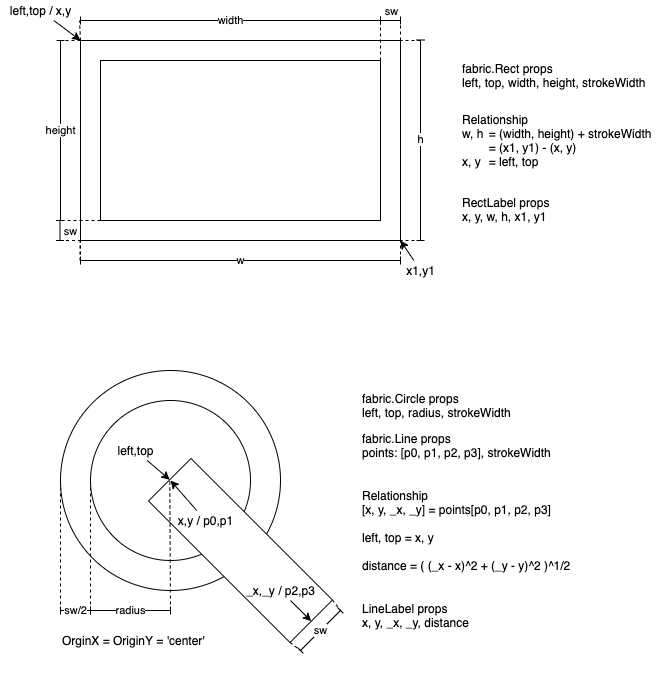

The diagram above was exported from draw.io. Its source (the exported page's mxGraphModel, read from the mxfile embedded in the PNG):
<mxGraphModel dx="1004" dy="1443" grid="1" gridSize="10" guides="1" tooltips="1" connect="1" arrows="1" fold="1" page="1" pageScale="1" pageWidth="827" pageHeight="1169" math="0" shadow="0">
  <root>
    <mxCell id="0" />
    <mxCell id="1" parent="0" />
    <mxCell id="y5BSBIiVfF4nKmv03B4p-51" value="fabric.Circle props&lt;br&gt;left, top, radius, strokeWidth" style="text;html=1;align=left;verticalAlign=middle;resizable=0;points=[];autosize=1;strokeColor=none;fillColor=none;" parent="1" vertex="1">
      <mxGeometry x="460" y="420" width="160" height="30" as="geometry" />
    </mxCell>
    <mxCell id="y5BSBIiVfF4nKmv03B4p-52" value="fabric.Line props&lt;br&gt;points: [p0, p1, p2, p3], strokeWidth" style="text;html=1;align=left;verticalAlign=middle;resizable=0;points=[];autosize=1;strokeColor=none;fillColor=none;" parent="1" vertex="1">
      <mxGeometry x="460" y="460" width="200" height="30" as="geometry" />
    </mxCell>
    <mxCell id="y5BSBIiVfF4nKmv03B4p-53" value="LineLabel props&lt;br&gt;x, y, _x, _y, distance" style="text;html=1;align=left;verticalAlign=middle;resizable=0;points=[];autosize=1;strokeColor=none;fillColor=none;" parent="1" vertex="1">
      <mxGeometry x="460" y="630" width="120" height="30" as="geometry" />
    </mxCell>
    <mxCell id="y5BSBIiVfF4nKmv03B4p-54" value="Relationship&lt;br&gt;[x, y, _x, _y] = points[p0, p1, p2, p3]&lt;br&gt;&lt;br&gt;left, top = x, y&lt;br&gt;&lt;br&gt;distance = (&amp;nbsp;(_x - x)^2 + (_y - y)^2 )^1/2" style="text;html=1;align=left;verticalAlign=middle;resizable=0;points=[];autosize=1;strokeColor=none;fillColor=none;" parent="1" vertex="1">
      <mxGeometry x="460" y="520" width="220" height="80" as="geometry" />
    </mxCell>
    <mxCell id="y5BSBIiVfF4nKmv03B4p-59" value="" style="group" parent="1" vertex="1" connectable="0">
      <mxGeometry x="100" y="30" width="670" height="280" as="geometry" />
    </mxCell>
    <mxCell id="32" value="" style="group" parent="y5BSBIiVfF4nKmv03B4p-59" vertex="1" connectable="0">
      <mxGeometry width="440" height="280" as="geometry" />
    </mxCell>
    <mxCell id="4" value="" style="endArrow=none;dashed=1;html=1;entryX=0;entryY=1;entryDx=0;entryDy=0;" parent="32" target="ZHMOSWWr3iShUxf75of7-1" edge="1">
      <mxGeometry width="50" height="50" relative="1" as="geometry">
        <mxPoint x="80" y="260" as="sourcePoint" />
        <mxPoint x="110" y="320" as="targetPoint" />
      </mxGeometry>
    </mxCell>
    <mxCell id="ZHMOSWWr3iShUxf75of7-1" value="" style="whiteSpace=wrap;html=1;" parent="32" vertex="1">
      <mxGeometry x="80" y="40" width="320" height="200" as="geometry" />
    </mxCell>
    <mxCell id="ZHMOSWWr3iShUxf75of7-2" value="" style="rounded=0;whiteSpace=wrap;html=1;" parent="32" vertex="1">
      <mxGeometry x="100" y="60" width="280" height="160" as="geometry" />
    </mxCell>
    <mxCell id="ZHMOSWWr3iShUxf75of7-3" value="left,top / x,y" style="text;html=1;align=center;verticalAlign=middle;resizable=0;points=[];autosize=1;strokeColor=none;fillColor=none;" parent="32" vertex="1">
      <mxGeometry width="80" height="20" as="geometry" />
    </mxCell>
    <mxCell id="ZHMOSWWr3iShUxf75of7-6" value="" style="endArrow=classic;html=1;rounded=0;entryX=0;entryY=0;entryDx=0;entryDy=0;" parent="32" source="ZHMOSWWr3iShUxf75of7-3" target="ZHMOSWWr3iShUxf75of7-1" edge="1">
      <mxGeometry width="50" height="50" relative="1" as="geometry">
        <mxPoint x="220" y="130" as="sourcePoint" />
        <mxPoint x="270" y="80" as="targetPoint" />
      </mxGeometry>
    </mxCell>
    <mxCell id="ZHMOSWWr3iShUxf75of7-19" value="x1,y1" style="text;html=1;align=center;verticalAlign=middle;resizable=0;points=[];autosize=1;strokeColor=none;fillColor=none;" parent="32" vertex="1">
      <mxGeometry x="400" y="260" width="40" height="20" as="geometry" />
    </mxCell>
    <mxCell id="ZHMOSWWr3iShUxf75of7-20" value="" style="endArrow=classic;html=1;rounded=0;entryX=1;entryY=1;entryDx=0;entryDy=0;" parent="32" source="ZHMOSWWr3iShUxf75of7-19" target="ZHMOSWWr3iShUxf75of7-1" edge="1">
      <mxGeometry width="50" height="50" relative="1" as="geometry">
        <mxPoint x="230" y="200" as="sourcePoint" />
        <mxPoint x="280" y="150" as="targetPoint" />
      </mxGeometry>
    </mxCell>
    <mxCell id="5" value="" style="endArrow=none;dashed=1;html=1;entryX=1;entryY=1;entryDx=0;entryDy=0;" parent="32" target="ZHMOSWWr3iShUxf75of7-1" edge="1">
      <mxGeometry width="50" height="50" relative="1" as="geometry">
        <mxPoint x="400" y="260" as="sourcePoint" />
        <mxPoint x="90" y="250" as="targetPoint" />
      </mxGeometry>
    </mxCell>
    <mxCell id="6" value="" style="endArrow=none;dashed=1;html=1;exitX=0;exitY=1;exitDx=0;exitDy=0;" parent="32" source="ZHMOSWWr3iShUxf75of7-2" edge="1">
      <mxGeometry width="50" height="50" relative="1" as="geometry">
        <mxPoint x="90" y="290" as="sourcePoint" />
        <mxPoint x="60" y="220" as="targetPoint" />
      </mxGeometry>
    </mxCell>
    <mxCell id="7" value="" style="endArrow=none;dashed=1;html=1;exitX=0;exitY=0;exitDx=0;exitDy=0;" parent="32" source="ZHMOSWWr3iShUxf75of7-1" edge="1">
      <mxGeometry width="50" height="50" relative="1" as="geometry">
        <mxPoint x="110" y="230" as="sourcePoint" />
        <mxPoint x="60" y="40" as="targetPoint" />
      </mxGeometry>
    </mxCell>
    <mxCell id="8" value="" style="endArrow=none;dashed=1;html=1;exitX=1;exitY=0;exitDx=0;exitDy=0;" parent="32" edge="1">
      <mxGeometry width="50" height="50" relative="1" as="geometry">
        <mxPoint x="400" y="40" as="sourcePoint" />
        <mxPoint x="400" y="20" as="targetPoint" />
      </mxGeometry>
    </mxCell>
    <mxCell id="9" value="" style="endArrow=none;dashed=1;html=1;exitX=1;exitY=0;exitDx=0;exitDy=0;" parent="32" edge="1">
      <mxGeometry width="50" height="50" relative="1" as="geometry">
        <mxPoint x="79.49000000000001" y="260" as="sourcePoint" />
        <mxPoint x="79.49000000000001" y="240" as="targetPoint" />
      </mxGeometry>
    </mxCell>
    <mxCell id="11" value="" style="endArrow=none;dashed=1;html=1;exitX=1;exitY=0;exitDx=0;exitDy=0;" parent="32" edge="1">
      <mxGeometry width="50" height="50" relative="1" as="geometry">
        <mxPoint x="59.49000000000001" y="240" as="sourcePoint" />
        <mxPoint x="79.49000000000001" y="240" as="targetPoint" />
      </mxGeometry>
    </mxCell>
    <mxCell id="12" value="" style="endArrow=baseDash;startArrow=baseDash;html=1;startFill=0;endFill=0;" parent="32" edge="1">
      <mxGeometry width="50" height="50" relative="1" as="geometry">
        <mxPoint x="380" y="20" as="sourcePoint" />
        <mxPoint x="400" y="20" as="targetPoint" />
      </mxGeometry>
    </mxCell>
    <mxCell id="13" value="sw" style="edgeLabel;html=1;align=center;verticalAlign=middle;resizable=0;points=[];" parent="12" vertex="1" connectable="0">
      <mxGeometry x="0.0903" y="-1" relative="1" as="geometry">
        <mxPoint x="-1" y="-11" as="offset" />
      </mxGeometry>
    </mxCell>
    <mxCell id="14" value="" style="endArrow=baseDash;startArrow=baseDash;html=1;startFill=0;endFill=0;" parent="32" edge="1">
      <mxGeometry width="50" height="50" relative="1" as="geometry">
        <mxPoint x="59.49000000000001" y="220" as="sourcePoint" />
        <mxPoint x="59.49000000000001" y="240" as="targetPoint" />
      </mxGeometry>
    </mxCell>
    <mxCell id="15" value="sw" style="edgeLabel;html=1;align=center;verticalAlign=middle;resizable=0;points=[];" parent="14" vertex="1" connectable="0">
      <mxGeometry x="0.0903" y="-1" relative="1" as="geometry">
        <mxPoint x="11" y="-1" as="offset" />
      </mxGeometry>
    </mxCell>
    <mxCell id="16" value="w" style="endArrow=baseDash;startArrow=baseDash;html=1;startFill=0;endFill=0;" parent="32" edge="1">
      <mxGeometry width="50" height="50" relative="1" as="geometry">
        <mxPoint x="80" y="260" as="sourcePoint" />
        <mxPoint x="400" y="260" as="targetPoint" />
      </mxGeometry>
    </mxCell>
    <mxCell id="18" value="height" style="endArrow=baseDash;startArrow=baseDash;html=1;startFill=0;endFill=0;" parent="32" edge="1">
      <mxGeometry width="50" height="50" relative="1" as="geometry">
        <mxPoint x="60" y="40" as="sourcePoint" />
        <mxPoint x="60" y="220" as="targetPoint" />
      </mxGeometry>
    </mxCell>
    <mxCell id="26" value="" style="endArrow=none;dashed=1;html=1;exitX=0;exitY=0;exitDx=0;exitDy=0;" parent="32" source="ZHMOSWWr3iShUxf75of7-1" edge="1">
      <mxGeometry width="50" height="50" relative="1" as="geometry">
        <mxPoint x="79.49000000000001" y="-0.5099999999999909" as="sourcePoint" />
        <mxPoint x="79" y="20" as="targetPoint" />
      </mxGeometry>
    </mxCell>
    <mxCell id="27" value="" style="endArrow=none;dashed=1;html=1;" parent="32" edge="1">
      <mxGeometry width="50" height="50" relative="1" as="geometry">
        <mxPoint x="380" y="60" as="sourcePoint" />
        <mxPoint x="380" y="20" as="targetPoint" />
      </mxGeometry>
    </mxCell>
    <mxCell id="28" value="width" style="endArrow=baseDash;startArrow=baseDash;html=1;startFill=0;endFill=0;" parent="32" edge="1">
      <mxGeometry width="50" height="50" relative="1" as="geometry">
        <mxPoint x="80" y="20" as="sourcePoint" />
        <mxPoint x="380" y="20" as="targetPoint" />
      </mxGeometry>
    </mxCell>
    <mxCell id="29" value="" style="endArrow=none;dashed=1;html=1;" parent="32" edge="1">
      <mxGeometry width="50" height="50" relative="1" as="geometry">
        <mxPoint x="420" y="240" as="sourcePoint" />
        <mxPoint x="400" y="240" as="targetPoint" />
      </mxGeometry>
    </mxCell>
    <mxCell id="30" value="" style="endArrow=none;dashed=1;html=1;exitX=0;exitY=0;exitDx=0;exitDy=0;" parent="32" edge="1">
      <mxGeometry width="50" height="50" relative="1" as="geometry">
        <mxPoint x="419.9999999999999" y="40" as="sourcePoint" />
        <mxPoint x="400" y="40" as="targetPoint" />
      </mxGeometry>
    </mxCell>
    <mxCell id="31" value="h" style="endArrow=baseDash;startArrow=baseDash;html=1;startFill=0;endFill=0;" parent="32" edge="1">
      <mxGeometry width="50" height="50" relative="1" as="geometry">
        <mxPoint x="420" y="39.49000000000001" as="sourcePoint" />
        <mxPoint x="420" y="240" as="targetPoint" />
      </mxGeometry>
    </mxCell>
    <mxCell id="y5BSBIiVfF4nKmv03B4p-58" value="" style="group" parent="y5BSBIiVfF4nKmv03B4p-59" vertex="1" connectable="0">
      <mxGeometry x="460" y="60" width="210" height="164" as="geometry" />
    </mxCell>
    <mxCell id="22" value="&lt;div&gt;&lt;span&gt;fabric.Rect props&lt;/span&gt;&lt;/div&gt;&lt;div&gt;left, top, width, height, strokeWidth&lt;/div&gt;" style="text;html=1;align=left;verticalAlign=middle;resizable=0;points=[];autosize=1;strokeColor=none;fillColor=none;" parent="y5BSBIiVfF4nKmv03B4p-58" vertex="1">
      <mxGeometry width="200" height="30" as="geometry" />
    </mxCell>
    <mxCell id="23" value="&lt;div&gt;&lt;span&gt;RectLabel props&lt;/span&gt;&lt;/div&gt;&lt;div&gt;x, y, w, h, x1, y1&lt;/div&gt;" style="text;html=1;align=left;verticalAlign=middle;resizable=0;points=[];autosize=1;strokeColor=none;fillColor=none;" parent="y5BSBIiVfF4nKmv03B4p-58" vertex="1">
      <mxGeometry y="134" width="100" height="30" as="geometry" />
    </mxCell>
    <mxCell id="24" value="&lt;div&gt;Relationship&lt;/div&gt;&lt;div&gt;&lt;/div&gt;w, h&lt;span style=&quot;white-space: pre&quot;&gt;&#09;&lt;/span&gt;= (width, height) + strokeWidth&lt;br&gt;&lt;span style=&quot;white-space: pre&quot;&gt;&#09;&lt;/span&gt;= (x1, y1) - (x, y)&lt;br&gt;x, y&amp;nbsp;&lt;span style=&quot;white-space: pre&quot;&gt;&#09;&lt;/span&gt;= left, top" style="text;html=1;align=left;verticalAlign=middle;resizable=0;points=[];autosize=1;strokeColor=none;fillColor=none;" parent="y5BSBIiVfF4nKmv03B4p-58" vertex="1">
      <mxGeometry y="50" width="210" height="60" as="geometry" />
    </mxCell>
    <mxCell id="y5BSBIiVfF4nKmv03B4p-68" value="" style="group" parent="1" vertex="1" connectable="0">
      <mxGeometry x="160" y="400" width="280" height="320" as="geometry" />
    </mxCell>
    <mxCell id="y5BSBIiVfF4nKmv03B4p-66" value="" style="group" parent="y5BSBIiVfF4nKmv03B4p-68" vertex="1" connectable="0">
      <mxGeometry width="280" height="280" as="geometry" />
    </mxCell>
    <mxCell id="y5BSBIiVfF4nKmv03B4p-32" value="" style="ellipse;whiteSpace=wrap;html=1;aspect=fixed;" parent="y5BSBIiVfF4nKmv03B4p-66" vertex="1">
      <mxGeometry width="220" height="220" as="geometry" />
    </mxCell>
    <mxCell id="y5BSBIiVfF4nKmv03B4p-33" value="" style="ellipse;whiteSpace=wrap;html=1;aspect=fixed;" parent="y5BSBIiVfF4nKmv03B4p-66" vertex="1">
      <mxGeometry x="30" y="30" width="160" height="160" as="geometry" />
    </mxCell>
    <mxCell id="y5BSBIiVfF4nKmv03B4p-34" value="" style="rounded=0;whiteSpace=wrap;html=1;rotation=45;" parent="y5BSBIiVfF4nKmv03B4p-66" vertex="1">
      <mxGeometry x="80" y="150" width="200" height="60" as="geometry" />
    </mxCell>
    <mxCell id="y5BSBIiVfF4nKmv03B4p-43" value="" style="endArrow=none;dashed=1;html=1;entryX=0;entryY=0.5;entryDx=0;entryDy=0;" parent="y5BSBIiVfF4nKmv03B4p-66" target="y5BSBIiVfF4nKmv03B4p-33" edge="1">
      <mxGeometry width="50" height="50" relative="1" as="geometry">
        <mxPoint x="30" y="240" as="sourcePoint" />
        <mxPoint x="30" y="110" as="targetPoint" />
      </mxGeometry>
    </mxCell>
    <mxCell id="y5BSBIiVfF4nKmv03B4p-44" value="" style="endArrow=none;dashed=1;html=1;entryX=0;entryY=0.5;entryDx=0;entryDy=0;" parent="y5BSBIiVfF4nKmv03B4p-66" target="y5BSBIiVfF4nKmv03B4p-34" edge="1">
      <mxGeometry width="50" height="50" relative="1" as="geometry">
        <mxPoint x="110" y="240" as="sourcePoint" />
        <mxPoint x="-70" y="190" as="targetPoint" />
      </mxGeometry>
    </mxCell>
    <mxCell id="y5BSBIiVfF4nKmv03B4p-45" value="radius" style="endArrow=baseDash;startArrow=baseDash;html=1;startFill=0;endFill=0;" parent="y5BSBIiVfF4nKmv03B4p-66" edge="1">
      <mxGeometry width="50" height="50" relative="1" as="geometry">
        <mxPoint x="30" y="240" as="sourcePoint" />
        <mxPoint x="110" y="240" as="targetPoint" />
      </mxGeometry>
    </mxCell>
    <mxCell id="y5BSBIiVfF4nKmv03B4p-46" value="" style="endArrow=none;dashed=1;html=1;entryX=0;entryY=0.5;entryDx=0;entryDy=0;" parent="y5BSBIiVfF4nKmv03B4p-66" target="y5BSBIiVfF4nKmv03B4p-32" edge="1">
      <mxGeometry width="50" height="50" relative="1" as="geometry">
        <mxPoint y="240" as="sourcePoint" />
        <mxPoint x="-30" y="120" as="targetPoint" />
      </mxGeometry>
    </mxCell>
    <mxCell id="y5BSBIiVfF4nKmv03B4p-47" value="sw/2" style="endArrow=baseDash;startArrow=baseDash;html=1;startFill=0;endFill=0;" parent="y5BSBIiVfF4nKmv03B4p-66" edge="1">
      <mxGeometry width="50" height="50" relative="1" as="geometry">
        <mxPoint y="240" as="sourcePoint" />
        <mxPoint x="30" y="240" as="targetPoint" />
      </mxGeometry>
    </mxCell>
    <mxCell id="y5BSBIiVfF4nKmv03B4p-55" value="sw" style="endArrow=baseDash;startArrow=baseDash;html=1;startFill=0;endFill=0;" parent="y5BSBIiVfF4nKmv03B4p-66" edge="1">
      <mxGeometry width="50" height="50" relative="1" as="geometry">
        <mxPoint x="280" y="240" as="sourcePoint" />
        <mxPoint x="240" y="280" as="targetPoint" />
      </mxGeometry>
    </mxCell>
    <mxCell id="y5BSBIiVfF4nKmv03B4p-56" value="" style="endArrow=none;dashed=1;html=1;exitX=1;exitY=0;exitDx=0;exitDy=0;" parent="y5BSBIiVfF4nKmv03B4p-66" source="y5BSBIiVfF4nKmv03B4p-34" edge="1">
      <mxGeometry width="50" height="50" relative="1" as="geometry">
        <mxPoint x="240" y="89.56999999999994" as="sourcePoint" />
        <mxPoint x="280" y="240" as="targetPoint" />
      </mxGeometry>
    </mxCell>
    <mxCell id="y5BSBIiVfF4nKmv03B4p-57" value="" style="endArrow=none;dashed=1;html=1;exitX=1;exitY=1;exitDx=0;exitDy=0;" parent="y5BSBIiVfF4nKmv03B4p-66" source="y5BSBIiVfF4nKmv03B4p-34" edge="1">
      <mxGeometry width="50" height="50" relative="1" as="geometry">
        <mxPoint x="310" y="150" as="sourcePoint" />
        <mxPoint x="240" y="280" as="targetPoint" />
      </mxGeometry>
    </mxCell>
    <mxCell id="y5BSBIiVfF4nKmv03B4p-61" style="edgeStyle=none;html=1;entryX=0;entryY=0.5;entryDx=0;entryDy=0;startArrow=none;startFill=0;endArrow=classic;endFill=1;" parent="y5BSBIiVfF4nKmv03B4p-66" source="y5BSBIiVfF4nKmv03B4p-60" target="y5BSBIiVfF4nKmv03B4p-34" edge="1">
      <mxGeometry relative="1" as="geometry" />
    </mxCell>
    <mxCell id="y5BSBIiVfF4nKmv03B4p-60" value="left,top" style="text;html=1;align=center;verticalAlign=middle;resizable=0;points=[];autosize=1;strokeColor=none;fillColor=none;" parent="y5BSBIiVfF4nKmv03B4p-66" vertex="1">
      <mxGeometry x="50" y="70" width="50" height="20" as="geometry" />
    </mxCell>
    <mxCell id="y5BSBIiVfF4nKmv03B4p-63" style="edgeStyle=none;html=1;startArrow=none;startFill=0;endArrow=classic;endFill=1;" parent="y5BSBIiVfF4nKmv03B4p-66" source="y5BSBIiVfF4nKmv03B4p-62" edge="1">
      <mxGeometry relative="1" as="geometry">
        <mxPoint x="110" y="110" as="targetPoint" />
      </mxGeometry>
    </mxCell>
    <mxCell id="y5BSBIiVfF4nKmv03B4p-62" value="x,y / p0,p1" style="text;html=1;align=center;verticalAlign=middle;resizable=0;points=[];autosize=1;strokeColor=none;fillColor=none;" parent="y5BSBIiVfF4nKmv03B4p-66" vertex="1">
      <mxGeometry x="110" y="140" width="70" height="20" as="geometry" />
    </mxCell>
    <mxCell id="y5BSBIiVfF4nKmv03B4p-65" style="edgeStyle=none;html=1;entryX=1;entryY=0.5;entryDx=0;entryDy=0;startArrow=none;startFill=0;endArrow=classic;endFill=1;" parent="y5BSBIiVfF4nKmv03B4p-66" source="y5BSBIiVfF4nKmv03B4p-64" target="y5BSBIiVfF4nKmv03B4p-34" edge="1">
      <mxGeometry relative="1" as="geometry" />
    </mxCell>
    <mxCell id="y5BSBIiVfF4nKmv03B4p-64" value="_x,_y / p2,p3" style="text;html=1;align=center;verticalAlign=middle;resizable=0;points=[];autosize=1;strokeColor=none;fillColor=none;" parent="y5BSBIiVfF4nKmv03B4p-66" vertex="1">
      <mxGeometry x="180" y="210" width="80" height="20" as="geometry" />
    </mxCell>
    <mxCell id="y5BSBIiVfF4nKmv03B4p-67" value="OrginX = OriginY = 'center'" style="text;html=1;align=left;verticalAlign=middle;resizable=0;points=[];autosize=1;strokeColor=none;fillColor=none;" parent="y5BSBIiVfF4nKmv03B4p-66" vertex="1">
      <mxGeometry y="260" width="160" height="20" as="geometry" />
    </mxCell>
  </root>
</mxGraphModel>